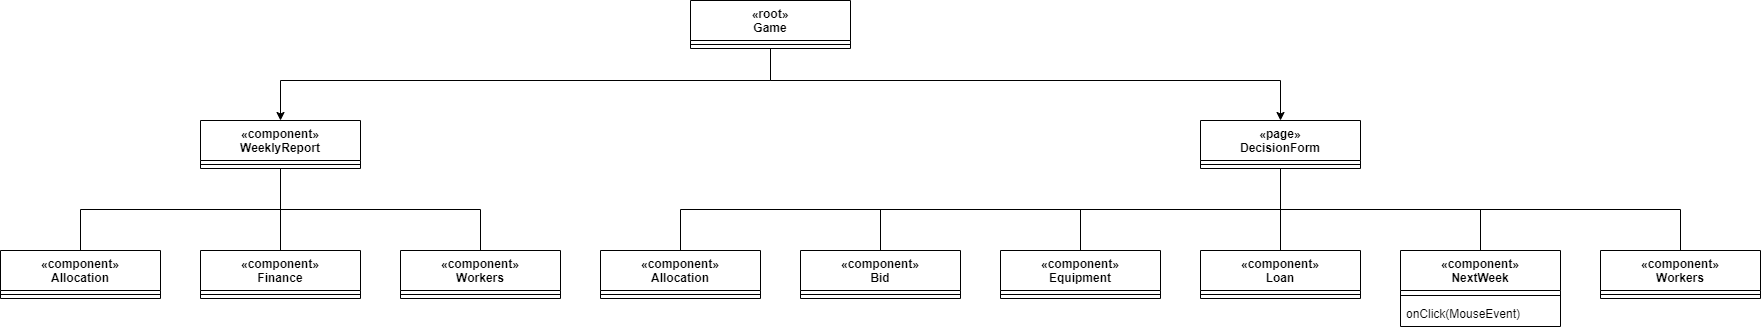

The diagram above was exported from draw.io. Its source (the exported page's mxGraphModel, read from the mxfile embedded in the PNG):
<mxGraphModel dx="930" dy="805" grid="1" gridSize="10" guides="1" tooltips="1" connect="1" arrows="1" fold="1" page="1" pageScale="1" pageWidth="850" pageHeight="1100" math="0" shadow="0">
  <root>
    <mxCell id="0" />
    <mxCell id="1" parent="0" />
    <mxCell id="CBNVhZ-bIplgX3ADGYJb-1" style="edgeStyle=orthogonalEdgeStyle;html=1;exitX=0.5;exitY=1;exitDx=0;exitDy=0;entryX=0.5;entryY=0;entryDx=0;entryDy=0;endArrow=none;endFill=0;rounded=0;" edge="1" parent="1" source="CBNVhZ-bIplgX3ADGYJb-8" target="CBNVhZ-bIplgX3ADGYJb-12">
      <mxGeometry relative="1" as="geometry" />
    </mxCell>
    <mxCell id="CBNVhZ-bIplgX3ADGYJb-4" style="edgeStyle=orthogonalEdgeStyle;rounded=0;html=1;exitX=0.5;exitY=1;exitDx=0;exitDy=0;entryX=0.5;entryY=0;entryDx=0;entryDy=0;endArrow=none;endFill=0;" edge="1" parent="1" source="CBNVhZ-bIplgX3ADGYJb-8" target="CBNVhZ-bIplgX3ADGYJb-18">
      <mxGeometry relative="1" as="geometry" />
    </mxCell>
    <mxCell id="CBNVhZ-bIplgX3ADGYJb-7" style="edgeStyle=orthogonalEdgeStyle;rounded=0;html=1;exitX=0.5;exitY=1;exitDx=0;exitDy=0;entryX=0.5;entryY=0;entryDx=0;entryDy=0;endArrow=none;endFill=0;" edge="1" parent="1" source="CBNVhZ-bIplgX3ADGYJb-8" target="CBNVhZ-bIplgX3ADGYJb-16">
      <mxGeometry relative="1" as="geometry" />
    </mxCell>
    <mxCell id="CBNVhZ-bIplgX3ADGYJb-8" value="«component»&#10;WeeklyReport" style="swimlane;fontStyle=1;align=center;verticalAlign=top;childLayout=stackLayout;horizontal=1;startSize=40;horizontalStack=0;resizeParent=1;resizeParentMax=0;resizeLast=0;collapsible=1;marginBottom=0;" vertex="1" parent="1">
      <mxGeometry x="200" y="680" width="160" height="48" as="geometry" />
    </mxCell>
    <mxCell id="CBNVhZ-bIplgX3ADGYJb-9" value="" style="line;strokeWidth=1;fillColor=none;align=left;verticalAlign=middle;spacingTop=-1;spacingLeft=3;spacingRight=3;rotatable=0;labelPosition=right;points=[];portConstraint=eastwest;strokeColor=inherit;" vertex="1" parent="CBNVhZ-bIplgX3ADGYJb-8">
      <mxGeometry y="40" width="160" height="8" as="geometry" />
    </mxCell>
    <mxCell id="CBNVhZ-bIplgX3ADGYJb-12" value="«component»&#10;Allocation" style="swimlane;fontStyle=1;align=center;verticalAlign=top;childLayout=stackLayout;horizontal=1;startSize=40;horizontalStack=0;resizeParent=1;resizeParentMax=0;resizeLast=0;collapsible=1;marginBottom=0;" vertex="1" parent="1">
      <mxGeometry y="810" width="160" height="48" as="geometry" />
    </mxCell>
    <mxCell id="CBNVhZ-bIplgX3ADGYJb-13" value="" style="line;strokeWidth=1;fillColor=none;align=left;verticalAlign=middle;spacingTop=-1;spacingLeft=3;spacingRight=3;rotatable=0;labelPosition=right;points=[];portConstraint=eastwest;strokeColor=inherit;" vertex="1" parent="CBNVhZ-bIplgX3ADGYJb-12">
      <mxGeometry y="40" width="160" height="8" as="geometry" />
    </mxCell>
    <mxCell id="CBNVhZ-bIplgX3ADGYJb-16" value="«component»&#10;Finance" style="swimlane;fontStyle=1;align=center;verticalAlign=top;childLayout=stackLayout;horizontal=1;startSize=40;horizontalStack=0;resizeParent=1;resizeParentMax=0;resizeLast=0;collapsible=1;marginBottom=0;" vertex="1" parent="1">
      <mxGeometry x="200" y="810" width="160" height="48" as="geometry" />
    </mxCell>
    <mxCell id="CBNVhZ-bIplgX3ADGYJb-17" value="" style="line;strokeWidth=1;fillColor=none;align=left;verticalAlign=middle;spacingTop=-1;spacingLeft=3;spacingRight=3;rotatable=0;labelPosition=right;points=[];portConstraint=eastwest;strokeColor=inherit;" vertex="1" parent="CBNVhZ-bIplgX3ADGYJb-16">
      <mxGeometry y="40" width="160" height="8" as="geometry" />
    </mxCell>
    <mxCell id="CBNVhZ-bIplgX3ADGYJb-18" value="«component»&#10;Workers" style="swimlane;fontStyle=1;align=center;verticalAlign=top;childLayout=stackLayout;horizontal=1;startSize=40;horizontalStack=0;resizeParent=1;resizeParentMax=0;resizeLast=0;collapsible=1;marginBottom=0;" vertex="1" parent="1">
      <mxGeometry x="400" y="810" width="160" height="48" as="geometry" />
    </mxCell>
    <mxCell id="CBNVhZ-bIplgX3ADGYJb-19" value="" style="line;strokeWidth=1;fillColor=none;align=left;verticalAlign=middle;spacingTop=-1;spacingLeft=3;spacingRight=3;rotatable=0;labelPosition=right;points=[];portConstraint=eastwest;strokeColor=inherit;" vertex="1" parent="CBNVhZ-bIplgX3ADGYJb-18">
      <mxGeometry y="40" width="160" height="8" as="geometry" />
    </mxCell>
    <mxCell id="CBNVhZ-bIplgX3ADGYJb-29" style="edgeStyle=orthogonalEdgeStyle;html=1;exitX=0.5;exitY=1;exitDx=0;exitDy=0;entryX=0.5;entryY=0;entryDx=0;entryDy=0;endArrow=none;endFill=0;rounded=0;" edge="1" parent="1" source="CBNVhZ-bIplgX3ADGYJb-36" target="CBNVhZ-bIplgX3ADGYJb-40">
      <mxGeometry relative="1" as="geometry" />
    </mxCell>
    <mxCell id="CBNVhZ-bIplgX3ADGYJb-30" style="edgeStyle=orthogonalEdgeStyle;rounded=0;html=1;exitX=0.5;exitY=1;exitDx=0;exitDy=0;entryX=0.5;entryY=0;entryDx=0;entryDy=0;endArrow=none;endFill=0;" edge="1" parent="1" source="CBNVhZ-bIplgX3ADGYJb-36" target="CBNVhZ-bIplgX3ADGYJb-38">
      <mxGeometry relative="1" as="geometry" />
    </mxCell>
    <mxCell id="CBNVhZ-bIplgX3ADGYJb-31" style="edgeStyle=orthogonalEdgeStyle;rounded=0;html=1;exitX=0.5;exitY=1;exitDx=0;exitDy=0;entryX=0.5;entryY=0;entryDx=0;entryDy=0;endArrow=none;endFill=0;" edge="1" parent="1" source="CBNVhZ-bIplgX3ADGYJb-36" target="CBNVhZ-bIplgX3ADGYJb-48">
      <mxGeometry relative="1" as="geometry" />
    </mxCell>
    <mxCell id="CBNVhZ-bIplgX3ADGYJb-32" style="edgeStyle=orthogonalEdgeStyle;rounded=0;html=1;exitX=0.5;exitY=1;exitDx=0;exitDy=0;entryX=0.5;entryY=0;entryDx=0;entryDy=0;endArrow=none;endFill=0;" edge="1" parent="1" source="CBNVhZ-bIplgX3ADGYJb-36" target="CBNVhZ-bIplgX3ADGYJb-46">
      <mxGeometry relative="1" as="geometry" />
    </mxCell>
    <mxCell id="CBNVhZ-bIplgX3ADGYJb-33" style="edgeStyle=orthogonalEdgeStyle;rounded=0;html=1;exitX=0.5;exitY=1;exitDx=0;exitDy=0;entryX=0.5;entryY=0;entryDx=0;entryDy=0;endArrow=none;endFill=0;" edge="1" parent="1" source="CBNVhZ-bIplgX3ADGYJb-36" target="CBNVhZ-bIplgX3ADGYJb-42">
      <mxGeometry relative="1" as="geometry" />
    </mxCell>
    <mxCell id="CBNVhZ-bIplgX3ADGYJb-35" style="edgeStyle=orthogonalEdgeStyle;rounded=0;html=1;exitX=0.5;exitY=1;exitDx=0;exitDy=0;entryX=0.5;entryY=0;entryDx=0;entryDy=0;endArrow=none;endFill=0;" edge="1" parent="1" source="CBNVhZ-bIplgX3ADGYJb-36" target="CBNVhZ-bIplgX3ADGYJb-44">
      <mxGeometry relative="1" as="geometry" />
    </mxCell>
    <mxCell id="CBNVhZ-bIplgX3ADGYJb-36" value="«page»&#10;DecisionForm" style="swimlane;fontStyle=1;align=center;verticalAlign=top;childLayout=stackLayout;horizontal=1;startSize=40;horizontalStack=0;resizeParent=1;resizeParentMax=0;resizeLast=0;collapsible=1;marginBottom=0;" vertex="1" parent="1">
      <mxGeometry x="1200" y="680" width="160" height="48" as="geometry" />
    </mxCell>
    <mxCell id="CBNVhZ-bIplgX3ADGYJb-37" value="" style="line;strokeWidth=1;fillColor=none;align=left;verticalAlign=middle;spacingTop=-1;spacingLeft=3;spacingRight=3;rotatable=0;labelPosition=right;points=[];portConstraint=eastwest;strokeColor=inherit;" vertex="1" parent="CBNVhZ-bIplgX3ADGYJb-36">
      <mxGeometry y="40" width="160" height="8" as="geometry" />
    </mxCell>
    <mxCell id="CBNVhZ-bIplgX3ADGYJb-38" value="«component»&#10;Bid" style="swimlane;fontStyle=1;align=center;verticalAlign=top;childLayout=stackLayout;horizontal=1;startSize=40;horizontalStack=0;resizeParent=1;resizeParentMax=0;resizeLast=0;collapsible=1;marginBottom=0;" vertex="1" parent="1">
      <mxGeometry x="800" y="810" width="160" height="48" as="geometry" />
    </mxCell>
    <mxCell id="CBNVhZ-bIplgX3ADGYJb-39" value="" style="line;strokeWidth=1;fillColor=none;align=left;verticalAlign=middle;spacingTop=-1;spacingLeft=3;spacingRight=3;rotatable=0;labelPosition=right;points=[];portConstraint=eastwest;strokeColor=inherit;" vertex="1" parent="CBNVhZ-bIplgX3ADGYJb-38">
      <mxGeometry y="40" width="160" height="8" as="geometry" />
    </mxCell>
    <mxCell id="CBNVhZ-bIplgX3ADGYJb-40" value="«component»&#10;Equipment" style="swimlane;fontStyle=1;align=center;verticalAlign=top;childLayout=stackLayout;horizontal=1;startSize=40;horizontalStack=0;resizeParent=1;resizeParentMax=0;resizeLast=0;collapsible=1;marginBottom=0;" vertex="1" parent="1">
      <mxGeometry x="1000" y="810" width="160" height="48" as="geometry" />
    </mxCell>
    <mxCell id="CBNVhZ-bIplgX3ADGYJb-41" value="" style="line;strokeWidth=1;fillColor=none;align=left;verticalAlign=middle;spacingTop=-1;spacingLeft=3;spacingRight=3;rotatable=0;labelPosition=right;points=[];portConstraint=eastwest;strokeColor=inherit;" vertex="1" parent="CBNVhZ-bIplgX3ADGYJb-40">
      <mxGeometry y="40" width="160" height="8" as="geometry" />
    </mxCell>
    <mxCell id="CBNVhZ-bIplgX3ADGYJb-42" value="«component»&#10;Workers" style="swimlane;fontStyle=1;align=center;verticalAlign=top;childLayout=stackLayout;horizontal=1;startSize=40;horizontalStack=0;resizeParent=1;resizeParentMax=0;resizeLast=0;collapsible=1;marginBottom=0;" vertex="1" parent="1">
      <mxGeometry x="1600" y="810" width="160" height="48" as="geometry" />
    </mxCell>
    <mxCell id="CBNVhZ-bIplgX3ADGYJb-43" value="" style="line;strokeWidth=1;fillColor=none;align=left;verticalAlign=middle;spacingTop=-1;spacingLeft=3;spacingRight=3;rotatable=0;labelPosition=right;points=[];portConstraint=eastwest;strokeColor=inherit;" vertex="1" parent="CBNVhZ-bIplgX3ADGYJb-42">
      <mxGeometry y="40" width="160" height="8" as="geometry" />
    </mxCell>
    <mxCell id="CBNVhZ-bIplgX3ADGYJb-44" value="«component»&#10;Loan" style="swimlane;fontStyle=1;align=center;verticalAlign=top;childLayout=stackLayout;horizontal=1;startSize=40;horizontalStack=0;resizeParent=1;resizeParentMax=0;resizeLast=0;collapsible=1;marginBottom=0;" vertex="1" parent="1">
      <mxGeometry x="1200" y="810" width="160" height="48" as="geometry" />
    </mxCell>
    <mxCell id="CBNVhZ-bIplgX3ADGYJb-45" value="" style="line;strokeWidth=1;fillColor=none;align=left;verticalAlign=middle;spacingTop=-1;spacingLeft=3;spacingRight=3;rotatable=0;labelPosition=right;points=[];portConstraint=eastwest;strokeColor=inherit;" vertex="1" parent="CBNVhZ-bIplgX3ADGYJb-44">
      <mxGeometry y="40" width="160" height="8" as="geometry" />
    </mxCell>
    <mxCell id="CBNVhZ-bIplgX3ADGYJb-46" value="«component»&#10;NextWeek" style="swimlane;fontStyle=1;align=center;verticalAlign=top;childLayout=stackLayout;horizontal=1;startSize=40;horizontalStack=0;resizeParent=1;resizeParentMax=0;resizeLast=0;collapsible=1;marginBottom=0;" vertex="1" parent="1">
      <mxGeometry x="1400" y="810" width="160" height="76" as="geometry" />
    </mxCell>
    <mxCell id="CBNVhZ-bIplgX3ADGYJb-47" value="" style="line;strokeWidth=1;fillColor=none;align=left;verticalAlign=middle;spacingTop=-1;spacingLeft=3;spacingRight=3;rotatable=0;labelPosition=right;points=[];portConstraint=eastwest;strokeColor=inherit;" vertex="1" parent="CBNVhZ-bIplgX3ADGYJb-46">
      <mxGeometry y="40" width="160" height="10" as="geometry" />
    </mxCell>
    <mxCell id="CBNVhZ-bIplgX3ADGYJb-55" value="onClick(MouseEvent)" style="text;strokeColor=none;fillColor=none;align=left;verticalAlign=top;spacingLeft=4;spacingRight=4;overflow=hidden;rotatable=0;points=[[0,0.5],[1,0.5]];portConstraint=eastwest;" vertex="1" parent="CBNVhZ-bIplgX3ADGYJb-46">
      <mxGeometry y="50" width="160" height="26" as="geometry" />
    </mxCell>
    <mxCell id="CBNVhZ-bIplgX3ADGYJb-48" value="«component»&#10;Allocation" style="swimlane;fontStyle=1;align=center;verticalAlign=top;childLayout=stackLayout;horizontal=1;startSize=40;horizontalStack=0;resizeParent=1;resizeParentMax=0;resizeLast=0;collapsible=1;marginBottom=0;" vertex="1" parent="1">
      <mxGeometry x="600" y="810" width="160" height="48" as="geometry" />
    </mxCell>
    <mxCell id="CBNVhZ-bIplgX3ADGYJb-49" value="" style="line;strokeWidth=1;fillColor=none;align=left;verticalAlign=middle;spacingTop=-1;spacingLeft=3;spacingRight=3;rotatable=0;labelPosition=right;points=[];portConstraint=eastwest;strokeColor=inherit;" vertex="1" parent="CBNVhZ-bIplgX3ADGYJb-48">
      <mxGeometry y="40" width="160" height="8" as="geometry" />
    </mxCell>
    <mxCell id="CBNVhZ-bIplgX3ADGYJb-59" style="edgeStyle=orthogonalEdgeStyle;rounded=0;orthogonalLoop=1;jettySize=auto;html=1;entryX=0.5;entryY=0;entryDx=0;entryDy=0;" edge="1" parent="1" source="CBNVhZ-bIplgX3ADGYJb-56" target="CBNVhZ-bIplgX3ADGYJb-36">
      <mxGeometry relative="1" as="geometry">
        <Array as="points">
          <mxPoint x="770" y="640" />
          <mxPoint x="1280" y="640" />
        </Array>
      </mxGeometry>
    </mxCell>
    <mxCell id="CBNVhZ-bIplgX3ADGYJb-60" style="edgeStyle=orthogonalEdgeStyle;rounded=0;orthogonalLoop=1;jettySize=auto;html=1;entryX=0.5;entryY=0;entryDx=0;entryDy=0;" edge="1" parent="1" source="CBNVhZ-bIplgX3ADGYJb-56" target="CBNVhZ-bIplgX3ADGYJb-8">
      <mxGeometry relative="1" as="geometry">
        <Array as="points">
          <mxPoint x="770" y="640" />
          <mxPoint x="280" y="640" />
        </Array>
      </mxGeometry>
    </mxCell>
    <mxCell id="CBNVhZ-bIplgX3ADGYJb-56" value="«root»&#10;Game" style="swimlane;fontStyle=1;align=center;verticalAlign=top;childLayout=stackLayout;horizontal=1;startSize=40;horizontalStack=0;resizeParent=1;resizeParentMax=0;resizeLast=0;collapsible=1;marginBottom=0;" vertex="1" parent="1">
      <mxGeometry x="690" y="560" width="160" height="48" as="geometry" />
    </mxCell>
    <mxCell id="CBNVhZ-bIplgX3ADGYJb-57" value="" style="line;strokeWidth=1;fillColor=none;align=left;verticalAlign=middle;spacingTop=-1;spacingLeft=3;spacingRight=3;rotatable=0;labelPosition=right;points=[];portConstraint=eastwest;strokeColor=inherit;" vertex="1" parent="CBNVhZ-bIplgX3ADGYJb-56">
      <mxGeometry y="40" width="160" height="8" as="geometry" />
    </mxCell>
  </root>
</mxGraphModel>